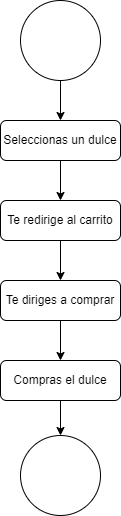

The diagram above was exported from draw.io. Its source (the exported page's mxGraphModel, read from the mxfile embedded in the PNG):
<mxGraphModel dx="1914" dy="1046" grid="1" gridSize="10" guides="1" tooltips="1" connect="1" arrows="1" fold="1" page="1" pageScale="1" pageWidth="827" pageHeight="1169" math="0" shadow="0">
  <root>
    <mxCell id="0" />
    <mxCell id="1" parent="0" />
    <mxCell id="LyxywNqkR0sXI5wfbQZR-5" style="edgeStyle=orthogonalEdgeStyle;rounded=0;orthogonalLoop=1;jettySize=auto;html=1;exitX=0.5;exitY=1;exitDx=0;exitDy=0;entryX=0.5;entryY=0;entryDx=0;entryDy=0;" edge="1" parent="1" source="LyxywNqkR0sXI5wfbQZR-2" target="LyxywNqkR0sXI5wfbQZR-4">
      <mxGeometry relative="1" as="geometry" />
    </mxCell>
    <mxCell id="LyxywNqkR0sXI5wfbQZR-2" value="" style="ellipse;whiteSpace=wrap;html=1;aspect=fixed;" vertex="1" parent="1">
      <mxGeometry x="350" y="150" width="80" height="80" as="geometry" />
    </mxCell>
    <mxCell id="LyxywNqkR0sXI5wfbQZR-3" value="" style="ellipse;whiteSpace=wrap;html=1;aspect=fixed;" vertex="1" parent="1">
      <mxGeometry x="350" y="585" width="80" height="80" as="geometry" />
    </mxCell>
    <mxCell id="LyxywNqkR0sXI5wfbQZR-7" style="edgeStyle=orthogonalEdgeStyle;rounded=0;orthogonalLoop=1;jettySize=auto;html=1;exitX=0.5;exitY=1;exitDx=0;exitDy=0;entryX=0.5;entryY=0;entryDx=0;entryDy=0;" edge="1" parent="1" source="LyxywNqkR0sXI5wfbQZR-4" target="LyxywNqkR0sXI5wfbQZR-6">
      <mxGeometry relative="1" as="geometry" />
    </mxCell>
    <mxCell id="LyxywNqkR0sXI5wfbQZR-4" value="Seleccionas un dulce" style="rounded=1;whiteSpace=wrap;html=1;" vertex="1" parent="1">
      <mxGeometry x="330" y="270" width="120" height="40" as="geometry" />
    </mxCell>
    <mxCell id="LyxywNqkR0sXI5wfbQZR-9" style="edgeStyle=orthogonalEdgeStyle;rounded=0;orthogonalLoop=1;jettySize=auto;html=1;exitX=0.5;exitY=1;exitDx=0;exitDy=0;entryX=0.5;entryY=0;entryDx=0;entryDy=0;" edge="1" parent="1" source="LyxywNqkR0sXI5wfbQZR-6" target="LyxywNqkR0sXI5wfbQZR-8">
      <mxGeometry relative="1" as="geometry" />
    </mxCell>
    <mxCell id="LyxywNqkR0sXI5wfbQZR-6" value="Te redirige al carrito" style="rounded=1;whiteSpace=wrap;html=1;" vertex="1" parent="1">
      <mxGeometry x="330" y="350" width="120" height="40" as="geometry" />
    </mxCell>
    <mxCell id="LyxywNqkR0sXI5wfbQZR-19" style="edgeStyle=orthogonalEdgeStyle;rounded=0;orthogonalLoop=1;jettySize=auto;html=1;exitX=0.5;exitY=1;exitDx=0;exitDy=0;entryX=0.5;entryY=0;entryDx=0;entryDy=0;" edge="1" parent="1" source="LyxywNqkR0sXI5wfbQZR-8" target="LyxywNqkR0sXI5wfbQZR-20">
      <mxGeometry relative="1" as="geometry">
        <mxPoint x="390" y="490" as="targetPoint" />
      </mxGeometry>
    </mxCell>
    <mxCell id="LyxywNqkR0sXI5wfbQZR-8" value="Te diriges a comprar" style="rounded=1;whiteSpace=wrap;html=1;" vertex="1" parent="1">
      <mxGeometry x="330" y="430" width="120" height="40" as="geometry" />
    </mxCell>
    <mxCell id="LyxywNqkR0sXI5wfbQZR-21" style="edgeStyle=orthogonalEdgeStyle;rounded=0;orthogonalLoop=1;jettySize=auto;html=1;exitX=0.5;exitY=1;exitDx=0;exitDy=0;" edge="1" parent="1" source="LyxywNqkR0sXI5wfbQZR-20" target="LyxywNqkR0sXI5wfbQZR-3">
      <mxGeometry relative="1" as="geometry" />
    </mxCell>
    <mxCell id="LyxywNqkR0sXI5wfbQZR-20" value="Compras el dulce" style="rounded=1;whiteSpace=wrap;html=1;" vertex="1" parent="1">
      <mxGeometry x="330" y="510" width="120" height="40" as="geometry" />
    </mxCell>
  </root>
</mxGraphModel>